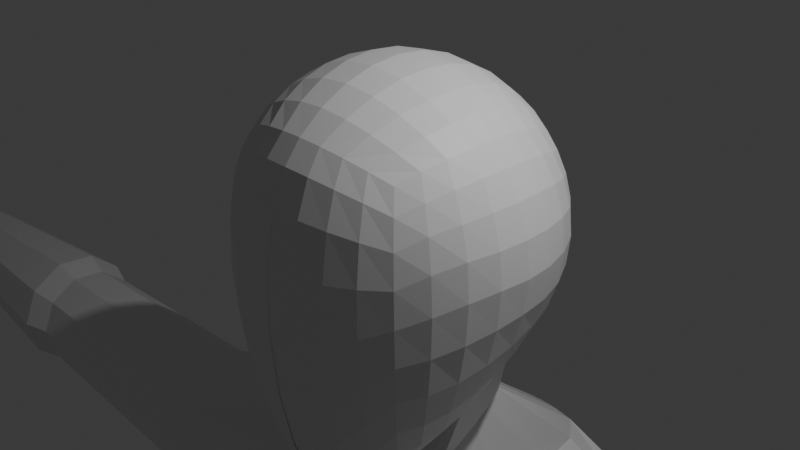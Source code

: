 # Source: Untitled.blend  (saved by Blender 4.5.90; exported with 4.5.12 LTS)
import bpy
from mathutils import Matrix  # noqa: F401  (used for matrix-valued properties, if any)

bpy.ops.wm.read_factory_settings(use_empty=True)
scene = bpy.context.scene
scene.name = 'Scene'

# ---- collections
col_collection = bpy.data.collections.new('Collection'); scene.collection.children.link(col_collection)

# ---- materials (node trees are filled in below, after node groups)
mat_material = bpy.data.materials.new('Material')
mat_material.alpha_threshold = 0.0
mat_material.roughness = 0.5
mat_material.line_color = (0.0, 0.0, 0.0, 1.0)

# ---- material node trees
mat_material.use_nodes = True; mat_material.node_tree.nodes.clear()
_N = mat_material.node_tree.nodes; _L = mat_material.node_tree.links
n0 = _N.new('ShaderNodeOutputMaterial'); n0.name = 'Material Output'; n0.location = (200, 100)
n1 = _N.new('ShaderNodeBsdfPrincipled'); n1.name = 'Principled BSDF'; n1.location = (-200, 100)
n1.inputs[3].default_value = 1.45
_L.new(n1.outputs[0], n0.inputs[0])
n0.is_active_output = True

# ---- world
world_world = bpy.data.worlds.new('World'); scene.world = world_world
world_world.use_nodes = True; world_world.node_tree.nodes.clear()
_N = world_world.node_tree.nodes; _L = world_world.node_tree.links
n0 = _N.new('ShaderNodeOutputWorld'); n0.name = 'World Output'; n0.location = (200, 100)
n1 = _N.new('ShaderNodeBackground'); n1.name = 'Background'; n1.location = (-200, 100)
n1.inputs[0].default_value = (0.05088, 0.05088, 0.05088, 1.0)
_L.new(n1.outputs[0], n0.inputs[0])
n0.is_active_output = True
world_world.color = (0.05088, 0.05088, 0.05088)
world_world.sun_shadow_jitter_overblur = 0.0

# ---- cameras
cam_camera = bpy.data.cameras.new('Camera')
cam_camera.clip_end = 100.0
cam_camera.ortho_scale = 7.314

# ---- lights
light_light = bpy.data.lights.new('Light', 'POINT')
light_light.energy = 1000.0
light_light.shadow_soft_size = 0.1

# ---- meshes
me_cube = bpy.data.meshes.new('Cube')
me_cube.from_pydata([(1.0, 1.0, 1.0), (1.0, 1.0, -1.0), (1.0, -1.0, 1.0), (0.9792, -0.9441, -1.91), (0.7714, 1.097, -1.097), (0.5246, 1.167, -1.167), (0.2655, 1.21, -1.21), (0.0, 1.225, -1.225), (1.097, 1.097, 0.7714), (1.167, 1.167, 0.5246), (1.21, 1.21, 0.2655), (1.225, 1.225, 0.0), (1.21, 1.21, -0.2655), (1.167, 1.167, -0.5246), (1.097, 1.097, -0.7714), (1.096, -1.096, 0.7666), (1.166, -1.164, 0.4741), (1.207, -1.202, 0.1236), (1.219, -1.208, -0.272), (1.2, -1.184, -0.6953), (1.153, -1.13, -1.125), (1.079, -1.049, -1.539), (0.7714, -1.097, 1.097), (0.5246, -1.167, 1.167), (0.2655, -1.21, 1.21), (0.0, -1.225, 1.225), (1.097, 0.7714, 1.097), (1.167, 0.5246, 1.167), (1.21, 0.2655, 1.21), (1.225, 0.0, 1.225), (1.21, -0.2655, 1.21), (1.167, -0.5246, 1.167), (1.097, -0.7714, 1.097), (-0.03577, -1.129, -2.788), (0.231, -1.118, -2.718), (0.4935, -1.084, -2.528), (0.7451, -1.026, -2.249), (0.0, 1.225, 1.225), (0.2655, 1.21, 1.21), (0.5246, 1.167, 1.167), (0.7714, 1.097, 1.097), (1.079, -0.7243, -1.864), (1.153, -0.4877, -1.768), (1.2, -0.239, -1.64), (1.219, 0.01671, -1.497), (1.207, 0.2742, -1.352), (1.166, 0.5278, -1.218), (1.096, 0.7717, -1.101), (0.0, 1.404, -1.002), (0.2947, 1.384, -0.9873), (0.581, 1.325, -0.9429), (0.8509, 1.228, -0.8702), (0.0, 1.566, -0.724), (0.3176, 1.54, -0.711), (0.6247, 1.463, -0.6725), (0.9111, 1.337, -0.6097), (0.0, 1.686, -0.3844), (0.3326, 1.655, -0.3767), (0.653, 1.563, -0.3536), (0.9492, 1.413, -0.316), (0.0, 1.732, 0.0), (0.3379, 1.699, 0.0), (0.6628, 1.6, 0.0), (0.9623, 1.44, 0.0), (0.0, 1.686, 0.3844), (0.3326, 1.655, 0.3767), (0.653, 1.563, 0.3536), (0.9492, 1.413, 0.316), (0.0, 1.566, 0.724), (0.3176, 1.54, 0.711), (0.6247, 1.463, 0.6725), (0.9111, 1.337, 0.6097), (0.0, 1.404, 1.002), (0.2947, 1.384, 0.9873), (0.581, 1.325, 0.9429), (0.8509, 1.228, 0.8702), (1.228, 0.8509, -0.8702), (1.325, 0.5815, -0.9511), (1.383, 0.2987, -1.052), (1.4, 0.01038, -1.171), (1.377, -0.2757, -1.297), (1.314, -0.5521, -1.413), (1.214, -0.8121, -1.501), (1.337, 0.9111, -0.6097), (1.463, 0.6247, -0.6725), (1.54, 0.3183, -0.7225), (1.564, 0.004484, -0.797), (1.536, -0.3066, -0.891), (1.456, -0.6052, -0.9901), (1.327, -0.8825, -1.075), (1.413, 0.9492, -0.316), (1.563, 0.653, -0.3536), (1.655, 0.3326, -0.3767), (1.686, 0.0006168, -0.3945), (1.654, -0.3285, -0.4441), (1.559, -0.6427, -0.5213), (1.406, -0.931, -0.6116), (1.44, 0.9623, 0.0), (1.6, 0.6628, 0.0), (1.699, 0.3379, 0.0), (1.732, 0.0, 0.0), (1.699, -0.3376, -0.005767), (1.599, -0.6594, -0.05518), (1.437, -0.9531, -0.1487), (1.413, 0.9492, 0.316), (1.563, 0.653, 0.3536), (1.655, 0.3326, 0.3767), (1.686, 0.0, 0.3844), (1.655, -0.3326, 0.3767), (1.563, -0.6528, 0.3501), (1.411, -0.9462, 0.2672), (1.337, 0.9111, 0.6097), (1.463, 0.6247, 0.6725), (1.54, 0.3176, 0.711), (1.566, 0.0, 0.724), (1.54, -0.3176, 0.711), (1.463, -0.6247, 0.6725), (1.337, -0.9109, 0.606), (1.228, 0.8509, 0.8702), (1.325, 0.581, 0.9429), (1.384, 0.2947, 0.9873), (1.404, 0.0, 1.002), (1.384, -0.2947, 0.9873), (1.325, -0.581, 0.9429), (1.228, -0.8509, 0.8702), (-0.01806, 0.02259, -2.366), (-0.02583, -0.3394, -2.642), (-0.02092, -0.6062, -2.849), (-0.03358, -0.8716, -2.916), (0.335, 0.03681, -2.285), (0.2934, -0.296, -2.552), (0.2923, -0.5845, -2.749), (0.2775, -0.8626, -2.821), (0.6393, 0.031, -2.071), (0.5994, -0.2706, -2.306), (0.5886, -0.5618, -2.486), (0.5688, -0.8351, -2.573), (0.87, 0.8515, -1.238), (0.9411, 0.5858, -1.403), (0.974, 0.3075, -1.592), (0.9635, 0.02378, -1.791), (0.9188, -0.258, -1.982), (0.8725, -0.531, -2.14), (0.834, -0.7889, -2.238), (0.8272, -1.165, -1.904), (0.552, -1.247, -2.212), (0.2618, -1.296, -2.425), (-0.03432, -1.312, -2.502), (0.8915, -1.285, -1.465), (0.5999, -1.396, -1.757), (0.2891, -1.463, -1.958), (-0.0299, -1.486, -2.031), (0.9346, -1.374, -0.9509), (0.6342, -1.512, -1.174), (0.3109, -1.597, -1.328), (-0.02284, -1.625, -1.383), (0.953, -1.415, -0.4049), (0.6508, -1.568, -0.5241), (0.324, -1.661, -0.6069), (-0.01456, -1.693, -0.6365), (0.9444, -1.4, 0.1086), (0.6469, -1.546, 0.08864), (0.3257, -1.636, 0.07239), (-0.007281, -1.667, 0.06621), (0.9094, -1.333, 0.5372), (0.6226, -1.457, 0.5812), (0.3153, -1.534, 0.6071), (-0.002482, -1.559, 0.6156), (0.8507, -1.228, 0.8625), (0.5808, -1.324, 0.9327), (0.2944, -1.384, 0.9754), (0.0, -1.404, 0.9898), (0.8702, 0.8509, 1.228), (0.9429, 0.581, 1.325), (0.9873, 0.2947, 1.384), (1.002, 0.0, 1.404), (0.9873, -0.2947, 1.384), (0.9429, -0.581, 1.325), (0.8702, -0.8509, 1.228), (0.6097, 0.9111, 1.337), (0.6725, 0.6247, 1.463), (0.711, 0.3176, 1.54), (0.724, 0.0, 1.566), (0.711, -0.3176, 1.54), (0.6725, -0.6247, 1.463), (0.6097, -0.9111, 1.337), (0.316, 0.9492, 1.413), (0.3536, 0.653, 1.563), (0.3767, 0.3326, 1.655), (0.3844, 0.0, 1.686), (0.3767, -0.3326, 1.655), (0.3536, -0.653, 1.563), (0.316, -0.9492, 1.413), (0.0, 0.9623, 1.44), (0.0, 0.6628, 1.6), (0.0, 0.3379, 1.699), (0.0, 0.0, 1.732), (0.0, -0.3379, 1.699), (0.0, -0.6628, 1.6), (0.0, -0.9623, 1.44), (0.7137, 2.229, -3.51), (0.4669, 2.532, -3.51), (0.2077, 2.575, -3.51), (-0.05777, 2.59, -3.51), (-0.08051, -0.4353, -3.491), (0.2781, -0.3818, -3.499), (0.6155, -0.3249, -3.509), (0.8122, 1.632, -3.51), (0.8751, 0.8932, -3.51), (0.8961, 0.2692, -3.51), (0.9022, -0.3294, -3.51), (0.7061, 0.2301, -2.551), (0.675, 0.5085, -2.456), (-0.05292, -0.1583, -2.92), (-0.03009, 1.147, -2.367), (0.2398, -0.1203, -2.885), (0.7142, -0.05353, -2.651), (0.5019, -0.06484, -2.787), (0.5479, 1.019, -2.303), (0.6217, 0.7741, -2.374), (0.1688, 1.133, -2.36), (0.363, 1.09, -2.338), (3.939, 1.81, -4.921), (2.291, 2.532, -4.21), (0.7353, -0.3164, -13.06), (0.7429, 0.1983, -13.06), (0.7385, 0.5953, -13.06), (0.6738, 1.489, -13.06), (3.939, -0.3978, -5.339), (3.939, -0.5338, -4.792), (-0.09239, -0.8039, -4.21), (-0.08866, -0.8024, -5.557), (1.48, -0.5682, -4.21), (3.939, 1.599, -5.443), (2.015, 2.532, -5.557), (2.954, -0.574, -4.21), (3.939, 1.675, -4.373), (3.939, 0.7235, -4.01), (3.939, 0.1566, -3.97), (3.939, -0.322, -4.269), (1.723, 1.725, -11.72), (1.155, 2.532, -11.72), (0.5583, 2.575, -11.72), (-0.0526, 2.59, -11.67), (-0.05369, 1.597, -12.31), (-0.05822, 0.63, -12.31), (-0.06517, 0.2049, -12.07), (-0.0775, -0.3141, -11.72), (0.6738, 1.489, -11.72), (0.7385, 0.5953, -11.72), (0.7429, 0.1983, -11.72), (0.7353, -0.3164, -11.72), (1.35, 1.311, -11.72), (1.498, -0.3222, -11.72), (1.95, 1.082, -11.72), (2.094, 0.4762, -11.72), (2.143, 0.1528, -11.72), (2.157, -0.3294, -11.72), (3.939, 0.6009, -5.742), (3.939, 0.03388, -5.702), (2.6, -0.574, -5.557), (1.299, -0.5682, -5.557), (4.501, 0.7314, -3.98), (4.501, 0.0216, -5.732), (4.501, 0.1487, -3.939), (4.501, -0.4256, -5.356), (4.501, -0.347, -4.248), (4.501, -0.5664, -4.789), (4.501, 1.324, -4.923), (4.501, 1.105, -5.464), (4.501, 1.184, -4.356), (4.501, 0.6044, -5.773), (8.038, 0.6868, -4.09), (8.038, 0.0662, -5.622), (8.038, 0.1773, -4.054), (8.038, -0.3248, -5.293), (8.038, -0.2561, -4.324), (8.038, -0.4479, -4.798), (8.038, 1.201, -4.914), (8.038, 1.009, -5.388), (8.038, 1.078, -4.419), (8.038, 0.5757, -5.658), (8.458, 0.7359, -3.969), (8.458, 0.01711, -5.743), (8.458, 0.1458, -3.927), (8.458, -0.4357, -5.363), (8.458, -0.3562, -4.24), (8.458, -0.5783, -4.788), (8.458, 1.331, -4.924), (8.458, 1.109, -5.472), (8.458, 1.189, -4.35), (8.458, 0.6072, -5.785), (12.39, 0.5997, -4.305), (12.39, 0.1533, -5.407), (12.39, 0.2332, -4.279), (12.39, -0.128, -5.171), (12.39, -0.07857, -4.473), (12.39, -0.2165, -4.814), (12.39, 0.9696, -4.898), (12.39, 0.8316, -5.239), (12.39, 0.881, -4.541), (12.39, 0.5198, -5.433), (-0.0526, 2.59, -11.67), (0.5583, 2.575, -11.72), (1.155, 2.532, -11.72), (2.015, 2.532, -5.557), (-0.04614, 2.59, -5.557), (0.9969, 2.575, -5.557), (-0.04407, 2.59, -4.21), (1.137, 2.575, -4.21), (0.4669, 2.532, -3.51), (0.2077, 2.575, -3.51), (-0.05777, 2.59, -3.51), (2.291, 2.532, -4.21), (-0.0775, -0.3141, -13.06), (-0.06517, 0.2049, -13.06), (-0.05822, 0.63, -13.06), (-0.05369, 1.597, -12.31), (-0.0526, 2.59, -12.96), (0.5583, 2.575, -13.06), (1.155, 2.532, -13.06), (1.723, 1.725, -13.06), (1.35, 1.311, -13.06), (1.95, 1.082, -13.06), (0.5613, 1.865, -14.22), (0.6359, 0.5953, -14.22), (0.6408, 0.1983, -14.22), (0.6321, -0.3164, -14.22), (1.341, 1.687, -14.22), (0.8397, 0.5714, -19.26), (0.7797, 1.511, -19.26), (1.509, -0.3222, -14.22), (2.795, 1.457, -14.22), (2.961, 0.5032, -14.22), (3.017, 0.1528, -14.22), (3.033, -0.3294, -14.22), (0.8778, 1.618, -18.6), (0.9312, 0.5629, -18.6), (0.9347, 0.2525, -18.6), (0.9285, -0.1404, -18.6), (1.436, 1.484, -18.6), (1.056, 0.5581, -23.34), (1.011, 1.274, -23.41), (1.556, -0.1449, -18.6), (2.477, 1.308, -18.6), (2.596, 0.5746, -18.6), (2.636, 0.2186, -18.6), (2.648, -0.1504, -18.6), (0.8437, 0.231, -19.26), (0.8366, -0.2102, -19.26), (1.407, 1.36, -19.26), (1.542, -0.2152, -19.26), (2.576, 1.163, -19.26), (2.709, 0.5033, -19.26), (2.754, 0.192, -19.26), (2.767, -0.2214, -19.26), (1.059, 0.2818, -23.08), (1.054, -0.04536, -22.86), (1.476, 1.16, -23.41), (1.04, -3.295, -23.41), (1.563, -3.299, -23.41), (1.576, -0.04905, -22.86), (2.343, 1.014, -23.41), (2.442, 0.5295, -23.28), (2.475, 0.2553, -23.06), (2.485, -0.05363, -22.86), (0.8056, 1.628, -24.19), (0.8638, 0.6102, -24.19), (0.8677, 0.2818, -24.19), (0.8609, -0.04536, -24.19), (1.415, 1.515, -24.19), (1.519, 0.7252, -24.19), (1.542, 0.2713, -24.19), (1.546, -0.04905, -24.19), (2.55, 1.369, -24.19), (2.679, 0.6894, -24.19), (2.723, 0.2984, -24.19), (2.736, -0.05363, -24.19), (2.471, -3.304, -23.41), (1.532, -3.299, -24.19), (0.8475, -3.295, -24.19), (2.722, -3.304, -24.19), (3.069, 0.5126, -19.66), (3.147, -0.4784, -19.6), (1.482, -0.47, -19.6), (0.4469, 1.881, -19.67), (1.299, 1.676, -19.67), (0.5242, -0.4632, -19.6), (0.5337, 0.1364, -19.63), (2.887, 1.408, -19.67), (0.5283, 0.6021, -19.66), (3.13, 0.08371, -19.63)], [], [(143, 41, 3, 36), (124, 32, 2, 15), (75, 40, 0, 8), (4, 51, 14, 1), (51, 55, 13, 14), (55, 59, 12, 13), (59, 63, 11, 12), (63, 67, 10, 11), (67, 71, 9, 10), (71, 75, 8, 9), (7, 48, 49, 6), (6, 49, 50, 5), (5, 50, 51, 4), (48, 52, 53, 49), (49, 53, 54, 50), (50, 54, 55, 51), (52, 56, 57, 53), (53, 57, 58, 54), (54, 58, 59, 55), (56, 60, 61, 57), (57, 61, 62, 58), (58, 62, 63, 59), (60, 64, 65, 61), (61, 65, 66, 62), (62, 66, 67, 63), (64, 68, 69, 65), (65, 69, 70, 66), (66, 70, 71, 67), (68, 72, 73, 69), (69, 73, 74, 70), (70, 74, 75, 71), (72, 37, 38, 73), (73, 38, 39, 74), (74, 39, 40, 75), (41, 82, 21, 3), (82, 89, 20, 21), (89, 96, 19, 20), (96, 103, 18, 19), (103, 110, 17, 18), (110, 117, 16, 17), (117, 124, 15, 16), (1, 14, 76, 47), (47, 76, 77, 46), (46, 77, 78, 45), (45, 78, 79, 44), (44, 79, 80, 43), (43, 80, 81, 42), (42, 81, 82, 41), (14, 13, 83, 76), (76, 83, 84, 77), (77, 84, 85, 78), (78, 85, 86, 79), (79, 86, 87, 80), (80, 87, 88, 81), (81, 88, 89, 82), (13, 12, 90, 83), (83, 90, 91, 84), (84, 91, 92, 85), (85, 92, 93, 86), (86, 93, 94, 87), (87, 94, 95, 88), (88, 95, 96, 89), (12, 11, 97, 90), (90, 97, 98, 91), (91, 98, 99, 92), (92, 99, 100, 93), (93, 100, 101, 94), (94, 101, 102, 95), (95, 102, 103, 96), (11, 10, 104, 97), (97, 104, 105, 98), (98, 105, 106, 99), (99, 106, 107, 100), (100, 107, 108, 101), (101, 108, 109, 102), (102, 109, 110, 103), (10, 9, 111, 104), (104, 111, 112, 105), (105, 112, 113, 106), (106, 113, 114, 107), (107, 114, 115, 108), (108, 115, 116, 109), (109, 116, 117, 110), (9, 8, 118, 111), (111, 118, 119, 112), (112, 119, 120, 113), (113, 120, 121, 114), (114, 121, 122, 115), (115, 122, 123, 116), (116, 123, 124, 117), (8, 0, 26, 118), (118, 26, 27, 119), (119, 27, 28, 120), (120, 28, 29, 121), (121, 29, 30, 122), (122, 30, 31, 123), (123, 31, 32, 124), (128, 132, 34, 33), (132, 136, 35, 34), (136, 143, 36, 35), (221, 218, 200, 201), (211, 216, 210, 209), (212, 211, 209, 208), (125, 129, 130, 126), (126, 130, 131, 127), (127, 131, 132, 128), (219, 212, 208, 207), (215, 213, 204, 205), (214, 220, 202, 203), (217, 215, 205, 206), (129, 133, 134, 130), (130, 134, 135, 131), (131, 135, 136, 132), (216, 217, 206, 210), (218, 219, 207, 200), (220, 221, 201, 202), (133, 140, 141, 134), (134, 141, 142, 135), (135, 142, 143, 136), (4, 1, 47, 137), (137, 47, 46, 138), (138, 46, 45, 139), (139, 45, 44, 140), (140, 44, 43, 141), (141, 43, 42, 142), (142, 42, 41, 143), (3, 21, 144, 36), (36, 144, 145, 35), (35, 145, 146, 34), (34, 146, 147, 33), (21, 20, 148, 144), (144, 148, 149, 145), (145, 149, 150, 146), (146, 150, 151, 147), (20, 19, 152, 148), (148, 152, 153, 149), (149, 153, 154, 150), (150, 154, 155, 151), (19, 18, 156, 152), (152, 156, 157, 153), (153, 157, 158, 154), (154, 158, 159, 155), (18, 17, 160, 156), (156, 160, 161, 157), (157, 161, 162, 158), (158, 162, 163, 159), (17, 16, 164, 160), (160, 164, 165, 161), (161, 165, 166, 162), (162, 166, 167, 163), (16, 15, 168, 164), (164, 168, 169, 165), (165, 169, 170, 166), (166, 170, 171, 167), (15, 2, 22, 168), (168, 22, 23, 169), (169, 23, 24, 170), (170, 24, 25, 171), (32, 178, 22, 2), (178, 185, 23, 22), (185, 192, 24, 23), (192, 199, 25, 24), (0, 40, 172, 26), (26, 172, 173, 27), (27, 173, 174, 28), (28, 174, 175, 29), (29, 175, 176, 30), (30, 176, 177, 31), (31, 177, 178, 32), (40, 39, 179, 172), (172, 179, 180, 173), (173, 180, 181, 174), (174, 181, 182, 175), (175, 182, 183, 176), (176, 183, 184, 177), (177, 184, 185, 178), (39, 38, 186, 179), (179, 186, 187, 180), (180, 187, 188, 181), (181, 188, 189, 182), (182, 189, 190, 183), (183, 190, 191, 184), (184, 191, 192, 185), (38, 37, 193, 186), (186, 193, 194, 187), (187, 194, 195, 188), (188, 195, 196, 189), (189, 196, 197, 190), (190, 197, 198, 191), (191, 198, 199, 192), (210, 206, 235, 239), (205, 204, 230, 232), (209, 210, 239, 238), (208, 209, 238, 237), (320, 321, 323, 322), (207, 208, 237, 236), (206, 205, 232, 235), (319, 320, 322, 227), (200, 207, 236, 222), (201, 200, 222, 223), (6, 5, 221, 220), (4, 137, 219, 218), (140, 133, 217, 216), (133, 129, 215, 217), (7, 6, 220, 214), (129, 125, 213, 215), (137, 138, 212, 219), (138, 139, 211, 212), (139, 140, 216, 211), (5, 4, 218, 221), (315, 225, 224, 314), (228, 259, 263, 265), (235, 232, 261, 260), (316, 226, 225, 315), (233, 258, 254, 240), (234, 233, 240, 241), (229, 260, 253, 257), (261, 231, 247, 251), (228, 229, 257, 256), (259, 228, 256, 255), (317, 227, 226, 316), (258, 259, 255, 254), (260, 261, 251, 253), (252, 248, 227, 322), (248, 249, 226, 227), (240, 254, 323, 321), (241, 240, 321, 320), (251, 247, 314, 224), (248, 252, 328, 324), (254, 255, 333, 332), (250, 249, 325, 326), (247, 246, 315, 314), (253, 251, 327, 331), (249, 248, 324, 325), (256, 257, 335, 334), (236, 237, 262, 270), (239, 229, 267, 266), (232, 230, 231, 261), (239, 235, 260, 229), (223, 222, 233, 234), (222, 236, 270, 268), (318, 319, 227, 317), (271, 269, 279, 281), (270, 262, 272, 280), (267, 265, 275, 277), (268, 270, 280, 278), (229, 228, 265, 267), (237, 238, 264, 262), (259, 258, 271, 263), (258, 233, 269, 271), (233, 222, 268, 269), (238, 239, 266, 264), (276, 277, 287, 286), (281, 279, 289, 291), (280, 272, 282, 290), (277, 275, 285, 287), (266, 267, 277, 276), (263, 271, 281, 273), (262, 264, 274, 272), (269, 268, 278, 279), (265, 263, 273, 275), (264, 266, 276, 274), (283, 291, 301, 293), (286, 287, 297, 296), (291, 289, 299, 301), (290, 282, 292, 300), (273, 281, 291, 283), (272, 274, 284, 282), (279, 278, 288, 289), (275, 273, 283, 285), (274, 276, 286, 284), (278, 280, 290, 288), (300, 292, 293, 301), (292, 294, 295, 293), (294, 296, 297, 295), (298, 300, 301, 299), (282, 284, 294, 292), (289, 288, 298, 299), (285, 283, 293, 295), (284, 286, 296, 294), (288, 290, 300, 298), (287, 285, 295, 297), (312, 311, 309, 308), (311, 310, 313, 309), (308, 309, 307, 306), (307, 305, 304, 303), (306, 307, 303, 302), (309, 313, 305, 307), (242, 241, 320, 319), (249, 250, 225, 226), (243, 242, 319, 318), (250, 251, 224, 225), (244, 243, 318, 317), (245, 244, 317, 316), (254, 252, 322, 323), (246, 245, 316, 315), (332, 333, 345, 344), (335, 331, 343, 347), (324, 328, 340, 336), (327, 326, 338, 339), (331, 327, 339, 343), (334, 335, 347, 346), (257, 253, 331, 335), (251, 250, 326, 327), (252, 254, 332, 328), (255, 256, 334, 333), (340, 344, 352, 350), (344, 345, 353, 352), (347, 343, 351, 355), (336, 340, 350, 330), (339, 338, 348, 349), (343, 339, 349, 351), (328, 332, 344, 340), (325, 324, 336, 337), (333, 334, 346, 345), (326, 325, 337, 338), (390, 385, 342, 341), (386, 389, 362, 358), (389, 382, 363, 362), (383, 384, 361, 365), (385, 386, 358, 342), (387, 388, 356, 357), (337, 336, 330, 329), (345, 346, 354, 353), (338, 337, 329, 348), (346, 347, 355, 354), (357, 369, 380, 359), (364, 365, 377, 376), (356, 341, 367, 368), (363, 364, 376, 375), (341, 342, 366, 367), (358, 362, 374, 370), (382, 391, 364, 363), (388, 390, 341, 356), (391, 383, 365, 364), (384, 387, 357, 361), (366, 370, 371, 367), (367, 371, 372, 368), (368, 372, 373, 369), (370, 374, 375, 371), (371, 375, 376, 372), (372, 376, 377, 373), (357, 356, 368, 369), (342, 358, 370, 366), (377, 365, 378, 381), (362, 363, 375, 374), (360, 359, 380, 379), (378, 360, 379, 381), (365, 361, 360, 378), (373, 377, 381, 379), (361, 357, 359, 360), (369, 373, 379, 380), (351, 349, 387, 384), (354, 355, 383, 391), (348, 329, 390, 388), (353, 354, 391, 382), (349, 348, 388, 387), (330, 350, 386, 385), (355, 351, 384, 383), (352, 353, 382, 389), (350, 352, 389, 386), (329, 330, 385, 390)])
_uv = me_cube.uv_layers.new(name='UVMap')
_uv.uv.foreach_set('vector', [0.3438, 0.7188, 0.375, 0.7188, 0.375, 0.75, 0.3438, 0.75, 0.5938, 0.7188, 0.625, 0.7188, 0.625, 0.75, 0.5938, 0.75, 0.5938, 0.4688, 0.625, 0.4688, 0.625, 0.5, 0.5938, 0.5, 0.375, 0.4688, 0.4062, 0.4688, 0.4062, 0.5, 0.375, 0.5, 0.4062, 0.4688, 0.4375, 0.4688, 0.4375, 0.5, 0.4062, 0.5, 0.4375, 0.4688, 0.4688, 0.4688, 0.4688, 0.5, 0.4375, 0.5, 0.4688, 0.4688, 0.5, 0.4688, 0.5, 0.5, 0.4688, 0.5, 0.5, 0.4688, 0.5312, 0.4688, 0.5312, 0.5, 0.5, 0.5, 0.5312, 0.4688, 0.5625, 0.4688, 0.5625, 0.5, 0.5312, 0.5, 0.5625, 0.4688, 0.5938, 0.4688, 0.5938, 0.5, 0.5625, 0.5, 0.375, 0.375, 0.4063, 0.375, 0.4063, 0.4062, 0.375, 0.4062, 0.375, 0.4062, 0.4063, 0.4062, 0.4062, 0.4375, 0.375, 0.4375, 0.375, 0.4375, 0.4062, 0.4375, 0.4062, 0.4688, 0.375, 0.4688, 0.4063, 0.375, 0.4375, 0.375, 0.4375, 0.4062, 0.4063, 0.4062, 0.4063, 0.4062, 0.4375, 0.4062, 0.4375, 0.4375, 0.4062, 0.4375, 0.4062, 0.4375, 0.4375, 0.4375, 0.4375, 0.4688, 0.4062, 0.4688, 0.4375, 0.375, 0.4688, 0.375, 0.4688, 0.4062, 0.4375, 0.4062, 0.4375, 0.4062, 0.4688, 0.4062, 0.4688, 0.4375, 0.4375, 0.4375, 0.4375, 0.4375, 0.4688, 0.4375, 0.4688, 0.4688, 0.4375, 0.4688, 0.4688, 0.375, 0.5, 0.375, 0.5, 0.4062, 0.4688, 0.4062, 0.4688, 0.4062, 0.5, 0.4062, 0.5, 0.4375, 0.4688, 0.4375, 0.4688, 0.4375, 0.5, 0.4375, 0.5, 0.4688, 0.4688, 0.4688, 0.5, 0.375, 0.5312, 0.375, 0.5312, 0.4062, 0.5, 0.4062, 0.5, 0.4062, 0.5312, 0.4062, 0.5312, 0.4375, 0.5, 0.4375, 0.5, 0.4375, 0.5312, 0.4375, 0.5312, 0.4688, 0.5, 0.4688, 0.5312, 0.375, 0.5625, 0.375, 0.5625, 0.4062, 0.5312, 0.4062, 0.5312, 0.4062, 0.5625, 0.4062, 0.5625, 0.4375, 0.5312, 0.4375, 0.5312, 0.4375, 0.5625, 0.4375, 0.5625, 0.4688, 0.5312, 0.4688, 0.5625, 0.375, 0.5938, 0.375, 0.5938, 0.4062, 0.5625, 0.4062, 0.5625, 0.4062, 0.5938, 0.4062, 0.5938, 0.4375, 0.5625, 0.4375, 0.5625, 0.4375, 0.5938, 0.4375, 0.5938, 0.4688, 0.5625, 0.4688, 0.5938, 0.375, 0.625, 0.375, 0.625, 0.4062, 0.5938, 0.4062, 0.5938, 0.4062, 0.625, 0.4062, 0.625, 0.4375, 0.5938, 0.4375, 0.5938, 0.4375, 0.625, 0.4375, 0.625, 0.4688, 0.5938, 0.4688, 0.375, 0.7188, 0.4062, 0.7188, 0.4062, 0.75, 0.375, 0.75, 0.4062, 0.7188, 0.4375, 0.7188, 0.4375, 0.75, 0.4062, 0.75, 0.4375, 0.7188, 0.4688, 0.7188, 0.4688, 0.75, 0.4375, 0.75, 0.4688, 0.7188, 0.5, 0.7188, 0.5, 0.75, 0.4688, 0.75, 0.5, 0.7188, 0.5312, 0.7188, 0.5312, 0.75, 0.5, 0.75, 0.5312, 0.7188, 0.5625, 0.7188, 0.5625, 0.75, 0.5312, 0.75, 0.5625, 0.7188, 0.5938, 0.7188, 0.5938, 0.75, 0.5625, 0.75, 0.375, 0.5, 0.4062, 0.5, 0.4062, 0.5312, 0.375, 0.5312, 0.375, 0.5312, 0.4062, 0.5312, 0.4062, 0.5625, 0.375, 0.5625, 0.375, 0.5625, 0.4062, 0.5625, 0.4062, 0.5938, 0.375, 0.5938, 0.375, 0.5938, 0.4062, 0.5938, 0.4063, 0.625, 0.375, 0.625, 0.375, 0.625, 0.4063, 0.625, 0.4063, 0.6562, 0.375, 0.6562, 0.375, 0.6562, 0.4063, 0.6562, 0.4062, 0.6875, 0.375, 0.6875, 0.375, 0.6875, 0.4062, 0.6875, 0.4062, 0.7188, 0.375, 0.7188, 0.4062, 0.5, 0.4375, 0.5, 0.4375, 0.5312, 0.4062, 0.5312, 0.4062, 0.5312, 0.4375, 0.5312, 0.4375, 0.5625, 0.4062, 0.5625, 0.4062, 0.5625, 0.4375, 0.5625, 0.4375, 0.5938, 0.4062, 0.5938, 0.4062, 0.5938, 0.4375, 0.5938, 0.4375, 0.625, 0.4063, 0.625, 0.4063, 0.625, 0.4375, 0.625, 0.4375, 0.6562, 0.4063, 0.6562, 0.4063, 0.6562, 0.4375, 0.6562, 0.4375, 0.6875, 0.4062, 0.6875, 0.4062, 0.6875, 0.4375, 0.6875, 0.4375, 0.7188, 0.4062, 0.7188, 0.4375, 0.5, 0.4688, 0.5, 0.4688, 0.5312, 0.4375, 0.5312, 0.4375, 0.5312, 0.4688, 0.5312, 0.4688, 0.5625, 0.4375, 0.5625, 0.4375, 0.5625, 0.4688, 0.5625, 0.4688, 0.5938, 0.4375, 0.5938, 0.4375, 0.5938, 0.4688, 0.5938, 0.4688, 0.625, 0.4375, 0.625, 0.4375, 0.625, 0.4688, 0.625, 0.4688, 0.6562, 0.4375, 0.6562, 0.4375, 0.6562, 0.4688, 0.6562, 0.4688, 0.6875, 0.4375, 0.6875, 0.4375, 0.6875, 0.4688, 0.6875, 0.4688, 0.7188, 0.4375, 0.7188, 0.4688, 0.5, 0.5, 0.5, 0.5, 0.5312, 0.4688, 0.5312, 0.4688, 0.5312, 0.5, 0.5312, 0.5, 0.5625, 0.4688, 0.5625, 0.4688, 0.5625, 0.5, 0.5625, 0.5, 0.5938, 0.4688, 0.5938, 0.4688, 0.5938, 0.5, 0.5938, 0.5, 0.625, 0.4688, 0.625, 0.4688, 0.625, 0.5, 0.625, 0.5, 0.6562, 0.4688, 0.6562, 0.4688, 0.6562, 0.5, 0.6562, 0.5, 0.6875, 0.4688, 0.6875, 0.4688, 0.6875, 0.5, 0.6875, 0.5, 0.7188, 0.4688, 0.7188, 0.5, 0.5, 0.5312, 0.5, 0.5312, 0.5312, 0.5, 0.5312, 0.5, 0.5312, 0.5312, 0.5312, 0.5312, 0.5625, 0.5, 0.5625, 0.5, 0.5625, 0.5312, 0.5625, 0.5312, 0.5938, 0.5, 0.5938, 0.5, 0.5938, 0.5312, 0.5938, 0.5312, 0.625, 0.5, 0.625, 0.5, 0.625, 0.5312, 0.625, 0.5312, 0.6562, 0.5, 0.6562, 0.5, 0.6562, 0.5312, 0.6562, 0.5312, 0.6875, 0.5, 0.6875, 0.5, 0.6875, 0.5312, 0.6875, 0.5312, 0.7188, 0.5, 0.7188, 0.5312, 0.5, 0.5625, 0.5, 0.5625, 0.5312, 0.5312, 0.5312, 0.5312, 0.5312, 0.5625, 0.5312, 0.5625, 0.5625, 0.5312, 0.5625, 0.5312, 0.5625, 0.5625, 0.5625, 0.5625, 0.5938, 0.5312, 0.5938, 0.5312, 0.5938, 0.5625, 0.5938, 0.5625, 0.625, 0.5312, 0.625, 0.5312, 0.625, 0.5625, 0.625, 0.5625, 0.6562, 0.5312, 0.6562, 0.5312, 0.6562, 0.5625, 0.6562, 0.5625, 0.6875, 0.5312, 0.6875, 0.5312, 0.6875, 0.5625, 0.6875, 0.5625, 0.7188, 0.5312, 0.7188, 0.5625, 0.5, 0.5938, 0.5, 0.5938, 0.5312, 0.5625, 0.5312, 0.5625, 0.5312, 0.5938, 0.5312, 0.5938, 0.5625, 0.5625, 0.5625, 0.5625, 0.5625, 0.5938, 0.5625, 0.5938, 0.5938, 0.5625, 0.5938, 0.5625, 0.5938, 0.5938, 0.5938, 0.5938, 0.625, 0.5625, 0.625, 0.5625, 0.625, 0.5938, 0.625, 0.5938, 0.6562, 0.5625, 0.6562, 0.5625, 0.6562, 0.5938, 0.6562, 0.5938, 0.6875, 0.5625, 0.6875, 0.5625, 0.6875, 0.5938, 0.6875, 0.5938, 0.7188, 0.5625, 0.7188, 0.5938, 0.5, 0.625, 0.5, 0.625, 0.5312, 0.5938, 0.5312, 0.5938, 0.5312, 0.625, 0.5312, 0.625, 0.5625, 0.5938, 0.5625, 0.5938, 0.5625, 0.625, 0.5625, 0.625, 0.5938, 0.5938, 0.5938, 0.5938, 0.5938, 0.625, 0.5938, 0.625, 0.625, 0.5938, 0.625, 0.5938, 0.625, 0.625, 0.625, 0.625, 0.6562, 0.5938, 0.6562, 0.5938, 0.6562, 0.625, 0.6562, 0.625, 0.6875, 0.5938, 0.6875, 0.5938, 0.6875, 0.625, 0.6875, 0.625, 0.7188, 0.5938, 0.7188, 0.25, 0.7188, 0.2812, 0.7188, 0.2812, 0.75, 0.25, 0.75, 0.2812, 0.7188, 0.3125, 0.7188, 0.3125, 0.75, 0.2812, 0.75, 0.3125, 0.7188, 0.3438, 0.7188, 0.3438, 0.75, 0.3125, 0.75, 0.375, 0.4375, 0.375, 0.4688, 0.375, 0.4688, 0.375, 0.4375, 0.3437, 0.5938, 0.3437, 0.625, 0.3437, 0.625, 0.3437, 0.5938, 0.3438, 0.5625, 0.3437, 0.5938, 0.3437, 0.5938, 0.3438, 0.5625, 0.25, 0.625, 0.2812, 0.625, 0.2812, 0.6562, 0.25, 0.6562, 0.25, 0.6562, 0.2812, 0.6562, 0.2812, 0.6875, 0.25, 0.6875, 0.25, 0.6875, 0.2812, 0.6875, 0.2812, 0.7188, 0.25, 0.7188, 0.3438, 0.5312, 0.3438, 0.5625, 0.3438, 0.5625, 0.3438, 0.5312, 0.2812, 0.625, 0.25, 0.625, 0.25, 0.625, 0.2812, 0.625, 0.375, 0.375, 0.375, 0.4062, 0.375, 0.4062, 0.375, 0.375, 0.3125, 0.625, 0.2812, 0.625, 0.2812, 0.625, 0.3125, 0.625, 0.2812, 0.625, 0.3125, 0.625, 0.3125, 0.6562, 0.2812, 0.6562, 0.2812, 0.6562, 0.3125, 0.6562, 0.3125, 0.6875, 0.2812, 0.6875, 0.2812, 0.6875, 0.3125, 0.6875, 0.3125, 0.7188, 0.2812, 0.7188, 0.3437, 0.625, 0.3125, 0.625, 0.3125, 0.625, 0.3437, 0.625, 0.3438, 0.5, 0.3438, 0.5312, 0.3438, 0.5312, 0.3438, 0.5, 0.375, 0.4062, 0.375, 0.4375, 0.375, 0.4375, 0.375, 0.4062, 0.3125, 0.625, 0.3437, 0.625, 0.3437, 0.6562, 0.3125, 0.6562, 0.3125, 0.6562, 0.3437, 0.6562, 0.3437, 0.6875, 0.3125, 0.6875, 0.3125, 0.6875, 0.3437, 0.6875, 0.3438, 0.7188, 0.3125, 0.7188, 0.3438, 0.5, 0.375, 0.5, 0.375, 0.5312, 0.3438, 0.5312, 0.3438, 0.5312, 0.375, 0.5312, 0.375, 0.5625, 0.3438, 0.5625, 0.3438, 0.5625, 0.375, 0.5625, 0.375, 0.5938, 0.3437, 0.5938, 0.3437, 0.5938, 0.375, 0.5938, 0.375, 0.625, 0.3437, 0.625, 0.3437, 0.625, 0.375, 0.625, 0.375, 0.6562, 0.3437, 0.6562, 0.3437, 0.6562, 0.375, 0.6562, 0.375, 0.6875, 0.3437, 0.6875, 0.3437, 0.6875, 0.375, 0.6875, 0.375, 0.7188, 0.3438, 0.7188, 0.375, 0.75, 0.4062, 0.75, 0.4062, 0.7812, 0.375, 0.7812, 0.375, 0.7812, 0.4062, 0.7812, 0.4062, 0.8125, 0.375, 0.8125, 0.375, 0.8125, 0.4062, 0.8125, 0.4062, 0.8438, 0.375, 0.8438, 0.375, 0.8438, 0.4062, 0.8438, 0.4063, 0.875, 0.375, 0.875, 0.4062, 0.75, 0.4375, 0.75, 0.4375, 0.7812, 0.4062, 0.7812, 0.4062, 0.7812, 0.4375, 0.7812, 0.4375, 0.8125, 0.4062, 0.8125, 0.4062, 0.8125, 0.4375, 0.8125, 0.4375, 0.8438, 0.4062, 0.8438, 0.4062, 0.8438, 0.4375, 0.8438, 0.4375, 0.875, 0.4063, 0.875, 0.4375, 0.75, 0.4688, 0.75, 0.4688, 0.7812, 0.4375, 0.7812, 0.4375, 0.7812, 0.4688, 0.7812, 0.4688, 0.8125, 0.4375, 0.8125, 0.4375, 0.8125, 0.4688, 0.8125, 0.4688, 0.8438, 0.4375, 0.8438, 0.4375, 0.8438, 0.4688, 0.8438, 0.4688, 0.875, 0.4375, 0.875, 0.4688, 0.75, 0.5, 0.75, 0.5, 0.7812, 0.4688, 0.7812, 0.4688, 0.7812, 0.5, 0.7812, 0.5, 0.8125, 0.4688, 0.8125, 0.4688, 0.8125, 0.5, 0.8125, 0.5, 0.8438, 0.4688, 0.8438, 0.4688, 0.8438, 0.5, 0.8438, 0.5, 0.875, 0.4688, 0.875, 0.5, 0.75, 0.5312, 0.75, 0.5312, 0.7812, 0.5, 0.7812, 0.5, 0.7812, 0.5312, 0.7812, 0.5312, 0.8125, 0.5, 0.8125, 0.5, 0.8125, 0.5312, 0.8125, 0.5312, 0.8438, 0.5, 0.8438, 0.5, 0.8438, 0.5312, 0.8438, 0.5312, 0.875, 0.5, 0.875, 0.5312, 0.75, 0.5625, 0.75, 0.5625, 0.7812, 0.5312, 0.7812, 0.5312, 0.7812, 0.5625, 0.7812, 0.5625, 0.8125, 0.5312, 0.8125, 0.5312, 0.8125, 0.5625, 0.8125, 0.5625, 0.8438, 0.5312, 0.8438, 0.5312, 0.8438, 0.5625, 0.8438, 0.5625, 0.875, 0.5312, 0.875, 0.5625, 0.75, 0.5938, 0.75, 0.5938, 0.7812, 0.5625, 0.7812, 0.5625, 0.7812, 0.5938, 0.7812, 0.5938, 0.8125, 0.5625, 0.8125, 0.5625, 0.8125, 0.5938, 0.8125, 0.5938, 0.8438, 0.5625, 0.8438, 0.5625, 0.8438, 0.5938, 0.8438, 0.5938, 0.875, 0.5625, 0.875, 0.5938, 0.75, 0.625, 0.75, 0.625, 0.7812, 0.5938, 0.7812, 0.5938, 0.7812, 0.625, 0.7812, 0.625, 0.8125, 0.5938, 0.8125, 0.5938, 0.8125, 0.625, 0.8125, 0.625, 0.8438, 0.5938, 0.8438, 0.5938, 0.8438, 0.625, 0.8438, 0.625, 0.875, 0.5938, 0.875, 0.625, 0.7188, 0.6562, 0.7188, 0.6562, 0.75, 0.625, 0.75, 0.6562, 0.7188, 0.6875, 0.7188, 0.6875, 0.75, 0.6562, 0.75, 0.6875, 0.7188, 0.7188, 0.7188, 0.7188, 0.75, 0.6875, 0.75, 0.7188, 0.7188, 0.75, 0.7188, 0.75, 0.75, 0.7188, 0.75, 0.625, 0.5, 0.6562, 0.5, 0.6562, 0.5312, 0.625, 0.5312, 0.625, 0.5312, 0.6562, 0.5312, 0.6562, 0.5625, 0.625, 0.5625, 0.625, 0.5625, 0.6562, 0.5625, 0.6562, 0.5938, 0.625, 0.5938, 0.625, 0.5938, 0.6562, 0.5938, 0.6563, 0.625, 0.625, 0.625, 0.625, 0.625, 0.6563, 0.625, 0.6563, 0.6562, 0.625, 0.6562, 0.625, 0.6562, 0.6563, 0.6562, 0.6562, 0.6875, 0.625, 0.6875, 0.625, 0.6875, 0.6562, 0.6875, 0.6562, 0.7188, 0.625, 0.7188, 0.6562, 0.5, 0.6875, 0.5, 0.6875, 0.5312, 0.6562, 0.5312, 0.6562, 0.5312, 0.6875, 0.5312, 0.6875, 0.5625, 0.6562, 0.5625, 0.6562, 0.5625, 0.6875, 0.5625, 0.6875, 0.5938, 0.6562, 0.5938, 0.6562, 0.5938, 0.6875, 0.5938, 0.6875, 0.625, 0.6563, 0.625, 0.6563, 0.625, 0.6875, 0.625, 0.6875, 0.6562, 0.6563, 0.6562, 0.6563, 0.6562, 0.6875, 0.6562, 0.6875, 0.6875, 0.6562, 0.6875, 0.6562, 0.6875, 0.6875, 0.6875, 0.6875, 0.7188, 0.6562, 0.7188, 0.6875, 0.5, 0.7188, 0.5, 0.7188, 0.5312, 0.6875, 0.5312, 0.6875, 0.5312, 0.7188, 0.5312, 0.7188, 0.5625, 0.6875, 0.5625, 0.6875, 0.5625, 0.7188, 0.5625, 0.7188, 0.5938, 0.6875, 0.5938, 0.6875, 0.5938, 0.7188, 0.5938, 0.7188, 0.625, 0.6875, 0.625, 0.6875, 0.625, 0.7188, 0.625, 0.7188, 0.6562, 0.6875, 0.6562, 0.6875, 0.6562, 0.7188, 0.6562, 0.7188, 0.6875, 0.6875, 0.6875, 0.6875, 0.6875, 0.7188, 0.6875, 0.7188, 0.7188, 0.6875, 0.7188, 0.7188, 0.5, 0.75, 0.5, 0.75, 0.5312, 0.7188, 0.5312, 0.7188, 0.5312, 0.75, 0.5312, 0.75, 0.5625, 0.7188, 0.5625, 0.7188, 0.5625, 0.75, 0.5625, 0.75, 0.5938, 0.7188, 0.5938, 0.7188, 0.5938, 0.75, 0.5938, 0.75, 0.625, 0.7188, 0.625, 0.7188, 0.625, 0.75, 0.625, 0.75, 0.6562, 0.7188, 0.6562, 0.7188, 0.6562, 0.75, 0.6562, 0.75, 0.6875, 0.7188, 0.6875, 0.7188, 0.6875, 0.75, 0.6875, 0.75, 0.7188, 0.7188, 0.7188, 0.3437, 0.625, 0.3125, 0.625, 0.3125, 0.625, 0.3437, 0.625, 0.2812, 0.625, 0.25, 0.625, 0.25, 0.625, 0.2812, 0.625, 0.3437, 0.5938, 0.3437, 0.625, 0.3437, 0.625, 0.3437, 0.5938, 0.3438, 0.5625, 0.3437, 0.5938, 0.3437, 0.5938, 0.3438, 0.5625, 0.3125, 0.5, 0.3438, 0.5, 0.3438, 0.5312, 0.3125, 0.5312, 0.3438, 0.5312, 0.3438, 0.5625, 0.3438, 0.5625, 0.3438, 0.5312, 0.3125, 0.625, 0.2812, 0.625, 0.2812, 0.625, 0.3125, 0.625, 0.2812, 0.5, 0.3125, 0.5, 0.3125, 0.5312, 0.2812, 0.5312, 0.3438, 0.5, 0.3438, 0.5312, 0.3438, 0.5312, 0.3438, 0.5, 0.375, 0.4375, 0.375, 0.4688, 0.375, 0.4688, 0.375, 0.4375, 0.375, 0.4062, 0.375, 0.4375, 0.375, 0.4375, 0.375, 0.4062, 0.3438, 0.5, 0.3438, 0.5312, 0.3438, 0.5312, 0.3438, 0.5, 0.3437, 0.625, 0.3125, 0.625, 0.3125, 0.625, 0.3437, 0.625, 0.3125, 0.625, 0.2812, 0.625, 0.2812, 0.625, 0.3125, 0.625, 0.375, 0.375, 0.375, 0.4062, 0.375, 0.4062, 0.375, 0.375, 0.2812, 0.625, 0.25, 0.625, 0.25, 0.625, 0.2812, 0.625, 0.3438, 0.5312, 0.3438, 0.5625, 0.3438, 0.5625, 0.3438, 0.5312, 0.3438, 0.5625, 0.3437, 0.5938, 0.3437, 0.5938, 0.3438, 0.5625, 0.3437, 0.5938, 0.3437, 0.625, 0.3437, 0.625, 0.3437, 0.5938, 0.375, 0.4375, 0.375, 0.4688, 0.375, 0.4688, 0.375, 0.4375, 0.25, 0.5938, 0.2812, 0.5938, 0.2812, 0.625, 0.25, 0.625, 0.3437, 0.5938, 0.3438, 0.5625, 0.3438, 0.5625, 0.3437, 0.5938, 0.3125, 0.625, 0.2812, 0.625, 0.2812, 0.625, 0.3125, 0.625, 0.25, 0.5625, 0.2812, 0.5625, 0.2812, 0.5938, 0.25, 0.5938, 0.3437, 0.5, 0.3438, 0.5312, 0.3438, 0.5312, 0.3438, 0.5, 0.375, 0.4375, 0.375, 0.4688, 0.375, 0.4688, 0.375, 0.4375, 0.3437, 0.625, 0.3125, 0.625, 0.3125, 0.625, 0.3437, 0.625, 0.2812, 0.625, 0.25, 0.625, 0.25, 0.625, 0.2812, 0.625, 0.3437, 0.5938, 0.3437, 0.625, 0.3437, 0.625, 0.3437, 0.5938, 0.3438, 0.5625, 0.3437, 0.5938, 0.3437, 0.5938, 0.3438, 0.5625, 0.25, 0.5312, 0.2812, 0.5312, 0.2812, 0.5625, 0.25, 0.5625, 0.3438, 0.5312, 0.3438, 0.5625, 0.3438, 0.5625, 0.3438, 0.5312, 0.3125, 0.625, 0.2812, 0.625, 0.2812, 0.625, 0.3125, 0.625, 0.3125, 0.5312, 0.2812, 0.5312, 0.2812, 0.5312, 0.3125, 0.5312, 0.2812, 0.5312, 0.2812, 0.5625, 0.2812, 0.5625, 0.2812, 0.5312, 0.3438, 0.5, 0.3438, 0.5312, 0.3438, 0.5312, 0.3438, 0.5, 0.375, 0.4375, 0.375, 0.4688, 0.375, 0.4688, 0.375, 0.4375, 0.2812, 0.625, 0.25, 0.625, 0.25, 0.625, 0.2812, 0.625, 0.2812, 0.5312, 0.3125, 0.5312, 0.3125, 0.5312, 0.2812, 0.5312, 0.3438, 0.5312, 0.3438, 0.5625, 0.3438, 0.5625, 0.3438, 0.5312, 0.2812, 0.5938, 0.2812, 0.5625, 0.2812, 0.5625, 0.2812, 0.5938, 0.0, 0.0, 0.0, 0.0, 0.0, 0.0, 0.0, 0.0, 0.3125, 0.625, 0.2812, 0.625, 0.2812, 0.625, 0.3125, 0.625, 0.2812, 0.5625, 0.2812, 0.5312, 0.2812, 0.5312, 0.2812, 0.5625, 0.3437, 0.5938, 0.3437, 0.625, 0.3437, 0.625, 0.3437, 0.5938, 0.3438, 0.5312, 0.3438, 0.5625, 0.3438, 0.5625, 0.3438, 0.5312, 0.3437, 0.625, 0.3437, 0.625, 0.3437, 0.625, 0.3437, 0.625, 0.2812, 0.625, 0.25, 0.625, 0.25, 0.625, 0.2812, 0.625, 0.3437, 0.625, 0.3125, 0.625, 0.3125, 0.625, 0.3437, 0.625, 0.375, 0.4375, 0.375, 0.4688, 0.375, 0.4688, 0.375, 0.4375, 0.3438, 0.5, 0.3438, 0.5312, 0.3438, 0.5312, 0.3438, 0.5, 0.25, 0.5, 0.2812, 0.5, 0.2812, 0.5312, 0.25, 0.5312, 0.3438, 0.5312, 0.3437, 0.5, 0.3437, 0.5, 0.3438, 0.5312, 0.3438, 0.5312, 0.3438, 0.5625, 0.3438, 0.5625, 0.3438, 0.5312, 0.3437, 0.625, 0.3437, 0.5938, 0.3437, 0.5938, 0.3437, 0.625, 0.3438, 0.5, 0.3438, 0.5312, 0.3438, 0.5312, 0.3438, 0.5, 0.3437, 0.625, 0.3437, 0.5938, 0.3437, 0.5938, 0.3437, 0.625, 0.3438, 0.5625, 0.3437, 0.5938, 0.3437, 0.5938, 0.3438, 0.5625, 0.3438, 0.5625, 0.3438, 0.5312, 0.3438, 0.5312, 0.3438, 0.5625, 0.3438, 0.5312, 0.3437, 0.5, 0.3437, 0.5, 0.3438, 0.5312, 0.375, 0.4688, 0.375, 0.4688, 0.375, 0.4688, 0.375, 0.4688, 0.3437, 0.5938, 0.3437, 0.625, 0.3437, 0.625, 0.3437, 0.5938, 0.3437, 0.625, 0.3437, 0.625, 0.3437, 0.625, 0.3437, 0.625, 0.3438, 0.5312, 0.3437, 0.5, 0.3437, 0.5, 0.3438, 0.5312, 0.3438, 0.5312, 0.3438, 0.5625, 0.3438, 0.5625, 0.3438, 0.5312, 0.3437, 0.625, 0.3437, 0.5938, 0.3437, 0.5938, 0.3437, 0.625, 0.3437, 0.625, 0.3437, 0.625, 0.3437, 0.625, 0.3437, 0.625, 0.3438, 0.5625, 0.3438, 0.5312, 0.3438, 0.5312, 0.3438, 0.5625, 0.3438, 0.5625, 0.3437, 0.5938, 0.3437, 0.5938, 0.3438, 0.5625, 0.375, 0.4688, 0.375, 0.4688, 0.375, 0.4688, 0.375, 0.4688, 0.3437, 0.5938, 0.3438, 0.5625, 0.3438, 0.5625, 0.3437, 0.5938, 0.3437, 0.5938, 0.3437, 0.625, 0.3437, 0.625, 0.3437, 0.5938, 0.3438, 0.5625, 0.3438, 0.5312, 0.3438, 0.5312, 0.3438, 0.5625, 0.3437, 0.625, 0.3437, 0.625, 0.3437, 0.625, 0.3437, 0.625, 0.3438, 0.5312, 0.3437, 0.5, 0.3437, 0.5, 0.3438, 0.5312, 0.3438, 0.5312, 0.3438, 0.5625, 0.3438, 0.5625, 0.3438, 0.5312, 0.3438, 0.5625, 0.3438, 0.5312, 0.3438, 0.5312, 0.3438, 0.5625, 0.3438, 0.5625, 0.3437, 0.5938, 0.3437, 0.5938, 0.3438, 0.5625, 0.375, 0.4688, 0.375, 0.4688, 0.375, 0.4688, 0.375, 0.4688, 0.3437, 0.5938, 0.3438, 0.5625, 0.3438, 0.5625, 0.3437, 0.5938, 0.3437, 0.5938, 0.3437, 0.625, 0.3437, 0.625, 0.3437, 0.5938, 0.3438, 0.5, 0.3438, 0.5312, 0.3438, 0.5312, 0.3438, 0.5, 0.3438, 0.5312, 0.3438, 0.5625, 0.3438, 0.5625, 0.3438, 0.5312, 0.3438, 0.5625, 0.3437, 0.5938, 0.3437, 0.5938, 0.3438, 0.5625, 0.3437, 0.5938, 0.3437, 0.625, 0.3437, 0.625, 0.3437, 0.5938, 0.3438, 0.5, 0.3438, 0.5312, 0.3438, 0.5312, 0.3437, 0.5, 0.3438, 0.5625, 0.3437, 0.5938, 0.3437, 0.5938, 0.3438, 0.5625, 0.375, 0.4688, 0.375, 0.4688, 0.375, 0.4688, 0.375, 0.4688, 0.3437, 0.5938, 0.3438, 0.5625, 0.3438, 0.5625, 0.3437, 0.5938, 0.3437, 0.5938, 0.3437, 0.625, 0.3437, 0.625, 0.3437, 0.5938, 0.3438, 0.5, 0.3438, 0.5312, 0.3438, 0.5312, 0.3438, 0.5, 0.3437, 0.625, 0.3437, 0.5938, 0.3437, 0.5938, 0.3437, 0.625, 0.375, 0.375, 0.375, 0.4062, 0.375, 0.4062, 0.375, 0.375, 0.375, 0.4062, 0.375, 0.4375, 0.375, 0.4375, 0.375, 0.4062, 0.375, 0.375, 0.375, 0.4062, 0.375, 0.4062, 0.375, 0.375, 0.375, 0.4062, 0.375, 0.4375, 0.375, 0.4375, 0.375, 0.4062, 0.375, 0.375, 0.375, 0.4062, 0.375, 0.4062, 0.375, 0.375, 0.375, 0.4062, 0.375, 0.4375, 0.375, 0.4375, 0.375, 0.4062, 0.0, 0.0, 0.0, 0.0, 0.0, 0.0, 0.0, 0.0, 0.2812, 0.5625, 0.2812, 0.5938, 0.2812, 0.5938, 0.2812, 0.5625, 0.0, 0.0, 0.0, 0.0, 0.0, 0.0, 0.0, 0.0, 0.2812, 0.5938, 0.2812, 0.625, 0.2812, 0.625, 0.2812, 0.5938, 0.0, 0.0, 0.0, 0.0, 0.0, 0.0, 0.0, 0.0, 0.0, 0.0, 0.0, 0.0, 0.0, 0.0, 0.0, 0.0, 0.3438, 0.5312, 0.3125, 0.5312, 0.3125, 0.5312, 0.3438, 0.5312, 0.0, 0.0, 0.0, 0.0, 0.0, 0.0, 0.0, 0.0, 0.3438, 0.5312, 0.3438, 0.5625, 0.3438, 0.5625, 0.3438, 0.5312, 0.3437, 0.625, 0.3125, 0.625, 0.3125, 0.625, 0.3437, 0.625, 0.2812, 0.5312, 0.3125, 0.5312, 0.3125, 0.5312, 0.2812, 0.5312, 0.2812, 0.625, 0.2812, 0.5938, 0.2812, 0.5938, 0.2812, 0.625, 0.3125, 0.625, 0.2812, 0.625, 0.2812, 0.625, 0.3125, 0.625, 0.3437, 0.5938, 0.3437, 0.625, 0.3437, 0.625, 0.3437, 0.5938, 0.3437, 0.625, 0.3125, 0.625, 0.3125, 0.625, 0.3437, 0.625, 0.2812, 0.625, 0.2812, 0.5938, 0.2812, 0.5938, 0.2812, 0.625, 0.3125, 0.5312, 0.3438, 0.5312, 0.3438, 0.5312, 0.3125, 0.5312, 0.3438, 0.5625, 0.3437, 0.5938, 0.3437, 0.5938, 0.3438, 0.5625, 0.3125, 0.5312, 0.3438, 0.5312, 0.3438, 0.5312, 0.3125, 0.5312, 0.3438, 0.5312, 0.3438, 0.5625, 0.3438, 0.5625, 0.3438, 0.5312, 0.3437, 0.625, 0.3125, 0.625, 0.3125, 0.625, 0.3437, 0.625, 0.2812, 0.5312, 0.3125, 0.5312, 0.3125, 0.5312, 0.2812, 0.5312, 0.2812, 0.625, 0.2812, 0.5938, 0.2812, 0.5938, 0.2812, 0.625, 0.3125, 0.625, 0.2812, 0.625, 0.2812, 0.625, 0.3125, 0.625, 0.3125, 0.5312, 0.3438, 0.5312, 0.3438, 0.5312, 0.3125, 0.5312, 0.2812, 0.5625, 0.2812, 0.5312, 0.2812, 0.5312, 0.2812, 0.5625, 0.3438, 0.5625, 0.3437, 0.5938, 0.3437, 0.5938, 0.3438, 0.5625, 0.2812, 0.5938, 0.2812, 0.5625, 0.2812, 0.5625, 0.2812, 0.5938, 0.2812, 0.5625, 0.2812, 0.5312, 0.2812, 0.5312, 0.2812, 0.5625, 0.3125, 0.5312, 0.3438, 0.5312, 0.3438, 0.5312, 0.3125, 0.5312, 0.3438, 0.5312, 0.3438, 0.5625, 0.3438, 0.5625, 0.3438, 0.5312, 0.3438, 0.625, 0.3125, 0.625, 0.3125, 0.625, 0.3437, 0.625, 0.2812, 0.5312, 0.3125, 0.5312, 0.3125, 0.5312, 0.2812, 0.5312, 0.2812, 0.625, 0.2812, 0.5938, 0.2812, 0.5938, 0.2812, 0.625, 0.2812, 0.5625, 0.2812, 0.5312, 0.2812, 0.5312, 0.2812, 0.5625, 0.3438, 0.5625, 0.3437, 0.5938, 0.3437, 0.5938, 0.3438, 0.5625, 0.2812, 0.5938, 0.2812, 0.5625, 0.2812, 0.5625, 0.2812, 0.5938, 0.3437, 0.5938, 0.3437, 0.625, 0.3437, 0.625, 0.3437, 0.5938, 0.2812, 0.625, 0.2812, 0.625, 0.2812, 0.625, 0.2812, 0.625, 0.3437, 0.5938, 0.3437, 0.625, 0.3437, 0.625, 0.3437, 0.5938, 0.2812, 0.5938, 0.2812, 0.5625, 0.2812, 0.5625, 0.2812, 0.5938, 0.3438, 0.5625, 0.3437, 0.5938, 0.3437, 0.5938, 0.3438, 0.5625, 0.2812, 0.5625, 0.2812, 0.5312, 0.2812, 0.5312, 0.2812, 0.5625, 0.3125, 0.5312, 0.3438, 0.5312, 0.3438, 0.5312, 0.3125, 0.5312, 0.3438, 0.5625, 0.3437, 0.5938, 0.3437, 0.5938, 0.3438, 0.5625, 0.2812, 0.5938, 0.2812, 0.5625, 0.2812, 0.5625, 0.2812, 0.5938, 0.3437, 0.5938, 0.3438, 0.625, 0.3437, 0.625, 0.3437, 0.5938, 0.3125, 0.625, 0.2812, 0.625, 0.2812, 0.625, 0.3125, 0.625, 0.2812, 0.5312, 0.3125, 0.5312, 0.3125, 0.5625, 0.2812, 0.5625, 0.2812, 0.5625, 0.3125, 0.5625, 0.3125, 0.5938, 0.2812, 0.5938, 0.2812, 0.5938, 0.3125, 0.5938, 0.3125, 0.625, 0.2812, 0.625, 0.3125, 0.5312, 0.3438, 0.5312, 0.3438, 0.5625, 0.3125, 0.5625, 0.3125, 0.5625, 0.3438, 0.5625, 0.3437, 0.5938, 0.3125, 0.5938, 0.3125, 0.5938, 0.3437, 0.5938, 0.3437, 0.625, 0.3125, 0.625, 0.2812, 0.625, 0.2812, 0.5938, 0.2812, 0.5938, 0.2812, 0.625, 0.2812, 0.5312, 0.3125, 0.5312, 0.3125, 0.5312, 0.2812, 0.5312, 0.3437, 0.625, 0.3437, 0.625, 0.3437, 0.625, 0.3437, 0.625, 0.3438, 0.5312, 0.3438, 0.5625, 0.3438, 0.5625, 0.3438, 0.5312, 0.3125, 0.625, 0.2812, 0.625, 0.2812, 0.625, 0.3125, 0.625, 0.3437, 0.625, 0.3125, 0.625, 0.3125, 0.625, 0.3437, 0.625, 0.3437, 0.625, 0.3125, 0.625, 0.3125, 0.625, 0.3437, 0.625, 0.3125, 0.625, 0.3437, 0.625, 0.3437, 0.625, 0.3125, 0.625, 0.3125, 0.625, 0.2812, 0.625, 0.2812, 0.625, 0.3125, 0.625, 0.2812, 0.625, 0.3125, 0.625, 0.3125, 0.625, 0.2812, 0.625, 0.3125, 0.625, 0.2812, 0.625, 0.2812, 0.625, 0.3125, 0.625, 0.3437, 0.5938, 0.3437, 0.625, 0.3438, 0.625, 0.3437, 0.5938, 0.2812, 0.5938, 0.2812, 0.5625, 0.2812, 0.5625, 0.2812, 0.5938, 0.3438, 0.5625, 0.3437, 0.5938, 0.3437, 0.5938, 0.3438, 0.5625, 0.2812, 0.625, 0.2812, 0.5938, 0.2812, 0.5938, 0.2812, 0.625, 0.2812, 0.5312, 0.3125, 0.5312, 0.3125, 0.5312, 0.2812, 0.5312, 0.3437, 0.625, 0.3125, 0.625, 0.3125, 0.625, 0.3438, 0.625, 0.3438, 0.5312, 0.3438, 0.5625, 0.3438, 0.5625, 0.3438, 0.5312, 0.3125, 0.5312, 0.3438, 0.5312, 0.3438, 0.5312, 0.3125, 0.5312, 0.2812, 0.5625, 0.2812, 0.5312, 0.2812, 0.5312, 0.2812, 0.5625])
me_cube.materials.append(mat_material)
me_cube.use_mirror_vertex_groups = False
me_cube.update()

# ---- objects
ob_cube = bpy.data.objects.new('Cube', me_cube)
ob_light = bpy.data.objects.new('Light', light_light)
ob_camera = bpy.data.objects.new('Camera', cam_camera)

# ---- transforms, parenting, visibility, modifiers, constraints
ob_cube.location = (0.0, 0.0, 0.0)
ob_cube.lock_rotations_4d = False
ob_cube.empty_display_type = 'ARROWS'
ob_cube.lineart.crease_threshold = 0.0
_m = ob_cube.modifiers.new('Mirror', 'MIRROR')
_m.use_clip = True
ob_light.location = (4.076, 1.005, 5.904)
ob_light.rotation_euler = (0.6503, 0.05522, 1.866)
ob_light.lock_rotations_4d = False
ob_light.empty_display_type = 'ARROWS'
ob_light.color = (0.0, 0.0, 0.0, 0.0)
ob_light.lineart.crease_threshold = 0.0
ob_camera.location = (7.359, -6.926, 4.958)
ob_camera.rotation_euler = (1.109, 0.0, 0.8149)
ob_camera.lock_rotations_4d = False
ob_camera.empty_display_type = 'ARROWS'
ob_camera.color = (0.0, 0.0, 0.0, 0.0)
ob_camera.display_type = 'WIRE'
ob_camera.lineart.crease_threshold = 0.0

# ---- collection membership
col_collection.objects.link(ob_cube)
col_collection.objects.link(ob_light)
col_collection.objects.link(ob_camera)

# ---- scene / render settings (as saved in the file)
scene.camera = ob_camera
scene.frame_start = 1; scene.frame_end = 250; scene.frame_set(1)
scene.render.engine = 'BLENDER_EEVEE_NEXT'
bpy.context.view_layer.update()
